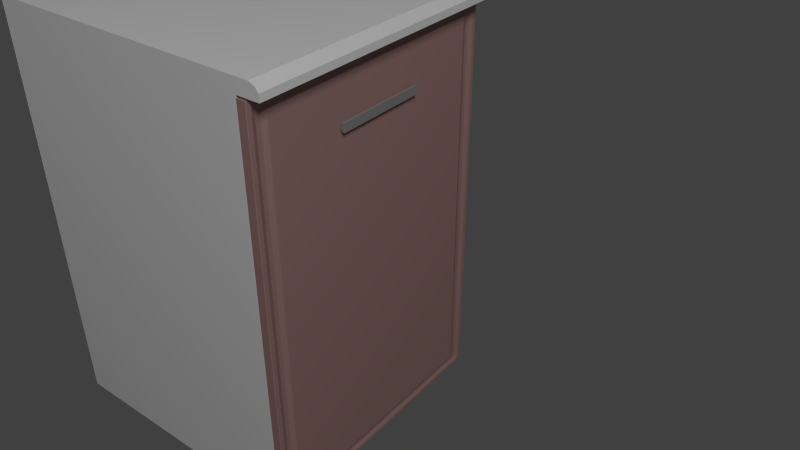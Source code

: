 # Source: szafka.blend  (saved by Blender 2.70.0; exported with 4.5.12 LTS)
import bpy
from mathutils import Matrix  # noqa: F401  (used for matrix-valued properties, if any)

bpy.ops.wm.read_factory_settings(use_empty=True)
scene = bpy.context.scene
scene.name = 'Scene'

# ---- collections
col_collection_1 = bpy.data.collections.new('Collection 1'); scene.collection.children.link(col_collection_1)

# ---- materials (node trees are filled in below, after node groups)
mat_blat = bpy.data.materials.new('Blat')
mat_blat.alpha_threshold = 0.0
mat_blat.diffuse_color = (1.0, 1.0, 1.0, 1.0)
mat_blat.roughness = 0.5
mat_blat.line_color = (0.0, 0.0, 0.0, 1.0)
mat_szafki = bpy.data.materials.new('Szafki')
mat_szafki.alpha_threshold = 0.0
mat_szafki.diffuse_color = (0.4672, 0.2836, 0.2634, 1.0)
mat_szafki.roughness = 0.5
mat_szafki.line_color = (0.0, 0.0, 0.0, 1.0)
mat_aluminium = bpy.data.materials.new('Aluminium')
mat_aluminium.alpha_threshold = 0.0
mat_aluminium.diffuse_color = (0.3264, 0.3264, 0.3264, 1.0)
mat_aluminium.roughness = 0.5
mat_aluminium.line_color = (0.0, 0.0, 0.0, 1.0)

# ---- material node trees

# ---- world
world_world = bpy.data.worlds.new('World'); scene.world = world_world
world_world.color = (0.05088, 0.05088, 0.05088)
world_world.use_sun_shadow = False
world_world.sun_shadow_jitter_overblur = 0.0
world_world.cycles.sampling_method = 'MANUAL'
world_world.cycles.sample_map_resolution = 256

# ---- cameras
cam_camera = bpy.data.cameras.new('Camera')
cam_camera.clip_end = 100.0
cam_camera.lens = 35.0
cam_camera.sensor_width = 32.0
cam_camera.sensor_height = 18.0
cam_camera.ortho_scale = 7.314
cam_camera.dof.focus_distance = 0.0
cam_camera.dof.aperture_fstop = 128.0

# ---- lights
light_area = bpy.data.lights.new('Area', 'AREA')
light_area.transmission_factor = 0.0
light_area.energy = 78.54
light_area.shadow_buffer_clip_start = 0.5
light_area.shadow_soft_size = 1.0
light_area.shadow_maximum_resolution = 0.006
light_area.use_absolute_resolution = True
light_area.size = 1.0
light_area.size_y = 0.1
light_area.cycles.use_multiple_importance_sampling = False

# ---- meshes
me_cube_003 = bpy.data.meshes.new('Cube.003')
me_cube_003.from_pydata([(-0.6, -0.2, -1.0), (-0.6, 0.4, -1.0), (0.0, 0.4, -1.0), (0.0, -0.2, -1.0), (-0.6, -0.2, -0.1), (-0.6, 0.4, -0.1), (0.0, 0.4, -0.1), (0.0, -0.2, -0.1), (-0.6, -0.2, -0.1), (-0.6, 0.4, -0.1), (0.03, 0.4, -0.1), (0.03, -0.2, -0.1), (-0.6, -0.2, -0.07), (-0.6, 0.4, -0.07), (0.03, 0.4, -0.07), (0.03, -0.2, -0.07), (0.05, 0.4, -0.1), (0.05, -0.2, -0.1), (0.04354, 0.4, -0.07574), (0.04354, -0.2, -0.07574), (0.05, -0.2, -0.085), (0.05, 0.4, -0.085)], [], [(4, 5, 1, 0), (5, 6, 2, 1), (6, 7, 3, 2), (7, 4, 0, 3), (0, 1, 2, 3), (4, 7, 11, 8), (8, 11, 15, 12), (7, 6, 10, 11), (6, 5, 9, 10), (5, 4, 8, 9), (15, 14, 13, 12), (10, 14, 18, 21, 16), (10, 9, 13, 14), (9, 8, 12, 13), (20, 21, 18, 19), (15, 11, 17, 20, 19), (14, 15, 19, 18), (11, 10, 16, 17), (17, 16, 21, 20)])
me_cube_003.materials.append(mat_blat)
me_cube_003.use_remesh_preserve_volume = False
me_cube_003.use_remesh_preserve_attributes = False
me_cube_003.use_mirror_vertex_groups = False
me_cube_003.update()
me_cube_002 = bpy.data.meshes.new('Cube.002')
me_cube_002.from_pydata([(0.0, -0.6, -0.45), (0.0, 0.0, -0.45), (0.02, 0.0, -0.45), (0.02, -0.6, -0.45), (0.0, -0.6, 0.45), (0.0, 0.0, 0.45), (0.02, 0.0, 0.45), (0.02, -0.6, 0.45), (0.02, 0.0, 0.42), (0.02, 0.0, -0.42), (0.02, -0.04, 0.45), (0.02, -0.56, 0.45), (0.02, -0.6, 0.42), (0.02, -0.6, -0.42), (0.02, -0.56, -0.45), (0.02, -0.04, -0.45), (0.02, -0.04, 0.42), (0.02, -0.04, -0.42), (0.02, -0.56, 0.42), (0.02, -0.56, -0.42), (0.02, 0.0, -0.4275), (0.02, 0.0, -0.435), (0.02, 0.0, -0.4425), (0.02, -0.57, 0.45), (0.02, -0.58, 0.45), (0.02, -0.59, 0.45), (0.02, -0.6, -0.4275), (0.02, -0.6, -0.435), (0.02, -0.6, -0.4425), (0.02, -0.03, -0.45), (0.02, -0.02, -0.45), (0.02, -0.01, -0.45), (0.02, 0.0, 0.4275), (0.02, 0.0, 0.435), (0.02, 0.0, 0.4425), (0.02, 0.0, -0.21), (0.02, 0.0, 5.96e-08), (0.02, 0.0, 0.21), (0.02, -0.03, 0.45), (0.02, -0.02, 0.45), (0.02, -0.01, 0.45), (0.02, -0.43, 0.45), (0.02, -0.3, 0.45), (0.02, -0.17, 0.45), (0.02, -0.6, 0.4275), (0.02, -0.6, 0.435), (0.02, -0.6, 0.4425), (0.02, -0.6, -0.21), (0.02, -0.6, 5.96e-08), (0.02, -0.6, 0.21), (0.02, -0.57, -0.45), (0.02, -0.58, -0.45), (0.02, -0.59, -0.45), (0.02, -0.17, -0.45), (0.02, -0.3, -0.45), (0.02, -0.43, -0.45), (0.01553, -0.04, -0.4275), (0.01553, -0.04, -0.435), (0.02, -0.04, -0.4425), (0.01553, -0.04, 0.4275), (0.01553, -0.04, 0.435), (0.02, -0.04, 0.4425), (0.02, -0.04, -0.21), (0.02, -0.04, 5.96e-08), (0.02, -0.04, 0.21), (0.01553, -0.56, -0.4275), (0.01553, -0.56, -0.435), (0.02, -0.56, -0.4425), (0.01553, -0.56, 0.4275), (0.01553, -0.56, 0.435), (0.02, -0.56, 0.4425), (0.02, -0.56, -0.21), (0.02, -0.56, 5.96e-08), (0.02, -0.56, 0.21), (0.01553, -0.03, 0.42), (0.01553, -0.02, 0.42), (0.02, -0.01, 0.42), (0.01553, -0.03, -0.42), (0.01553, -0.02, -0.42), (0.02, -0.01, -0.42), (0.02, -0.43, 0.42), (0.02, -0.3, 0.42), (0.02, -0.17, 0.42), (0.02, -0.43, -0.42), (0.02, -0.3, -0.42), (0.02, -0.17, -0.42), (0.02, -0.59, 0.42), (0.01553, -0.58, 0.42), (0.01553, -0.57, 0.42), (0.02, -0.59, -0.42), (0.01553, -0.58, -0.42), (0.01553, -0.57, -0.42), (0.01553, -0.57, -0.4275), (0.01553, -0.57, -0.435), (0.02, -0.57, -0.4425), (0.01553, -0.58, -0.4275), (0.01553, -0.58, -0.435), (0.02, -0.58, -0.4425), (0.02, -0.59, -0.4275), (0.02, -0.59, -0.435), (0.02, -0.59, -0.4425), (0.02, -0.01, -0.4275), (0.02, -0.01, -0.435), (0.02, -0.01, -0.4425), (0.01553, -0.02, -0.4275), (0.01553, -0.02, -0.435), (0.02, -0.02, -0.4425), (0.01553, -0.03, -0.4275), (0.01553, -0.03, -0.435), (0.02, -0.03, -0.4425), (0.01553, -0.17, -0.4275), (0.01553, -0.17, -0.435), (0.02, -0.17, -0.4425), (0.01553, -0.3, -0.4275), (0.01553, -0.3, -0.435), (0.02, -0.3, -0.4425), (0.01553, -0.43, -0.4275), (0.01553, -0.43, -0.435), (0.02, -0.43, -0.4425), (0.02, -0.01, 0.4425), (0.02, -0.01, 0.435), (0.02, -0.01, 0.4275), (0.02, -0.02, 0.4425), (0.01553, -0.02, 0.435), (0.01553, -0.02, 0.4275), (0.02, -0.03, 0.4425), (0.01553, -0.03, 0.435), (0.01553, -0.03, 0.4275), (0.02, -0.01, 0.21), (0.02, -0.01, 2.98e-08), (0.02, -0.01, -0.21), (0.01553, -0.02, 0.21), (0.01553, -0.02, 2.98e-08), (0.01553, -0.02, -0.21), (0.01553, -0.03, 0.21), (0.01553, -0.03, 2.98e-08), (0.01553, -0.03, -0.21), (0.02, -0.17, 0.4425), (0.01553, -0.17, 0.435), (0.01553, -0.17, 0.4275), (0.02, -0.3, 0.4425), (0.01553, -0.3, 0.435), (0.01553, -0.3, 0.4275), (0.02, -0.43, 0.4425), (0.01553, -0.43, 0.435), (0.01553, -0.43, 0.4275), (0.02, -0.17, 0.21), (0.02, -0.17, 2.98e-08), (0.02, -0.17, -0.21), (0.02, -0.3, 0.21), (0.02, -0.3, 2.98e-08), (0.02, -0.3, -0.21), (0.02, -0.43, 0.21), (0.02, -0.43, 2.98e-08), (0.02, -0.43, -0.21), (0.02, -0.57, 0.4425), (0.01553, -0.57, 0.435), (0.01553, -0.57, 0.4275), (0.02, -0.58, 0.4425), (0.01553, -0.58, 0.435), (0.01553, -0.58, 0.4275), (0.02, -0.59, 0.4425), (0.02, -0.59, 0.435), (0.02, -0.59, 0.4275), (0.01553, -0.57, 0.21), (0.01553, -0.57, 2.98e-08), (0.01553, -0.57, -0.21), (0.01553, -0.58, 0.21), (0.01553, -0.58, 2.98e-08), (0.01553, -0.58, -0.21), (0.02, -0.59, 0.21), (0.02, -0.59, 2.98e-08), (0.02, -0.59, -0.21)], [], [(4, 5, 1, 0), (5, 6, 34, 33, 32, 8, 37, 36, 35, 9, 20, 21, 22, 2, 1), (100, 28, 3, 52), (7, 4, 0, 3, 28, 27, 26, 13, 47, 48, 49, 12, 44, 45, 46), (0, 1, 2, 31, 30, 29, 15, 53, 54, 55, 14, 50, 51, 52, 3), (7, 25, 24, 23, 11, 41, 42, 43, 10, 38, 39, 40, 6, 5, 4), (109, 58, 15, 29), (118, 67, 14, 55), (127, 59, 16, 74), (136, 62, 17, 77), (145, 68, 18, 80), (154, 71, 19, 83), (163, 44, 12, 86), (172, 47, 13, 89), (67, 94, 50, 14), (94, 97, 51, 50), (97, 100, 52, 51), (19, 91, 92, 65), (65, 92, 93, 66), (66, 93, 94, 67), (91, 90, 95, 92), (92, 95, 96, 93), (93, 96, 97, 94), (90, 89, 98, 95), (95, 98, 99, 96), (96, 99, 100, 97), (89, 13, 26, 98), (98, 26, 27, 99), (99, 27, 28, 100), (22, 103, 31, 2), (103, 106, 30, 31), (106, 109, 29, 30), (9, 79, 101, 20), (20, 101, 102, 21), (21, 102, 103, 22), (79, 78, 104, 101), (101, 104, 105, 102), (102, 105, 106, 103), (78, 77, 107, 104), (104, 107, 108, 105), (105, 108, 109, 106), (77, 17, 56, 107), (107, 56, 57, 108), (108, 57, 58, 109), (58, 112, 53, 15), (112, 115, 54, 53), (115, 118, 55, 54), (17, 85, 110, 56), (56, 110, 111, 57), (57, 111, 112, 58), (85, 84, 113, 110), (110, 113, 114, 111), (111, 114, 115, 112), (84, 83, 116, 113), (113, 116, 117, 114), (114, 117, 118, 115), (83, 19, 65, 116), (116, 65, 66, 117), (117, 66, 67, 118), (32, 121, 76, 8), (121, 124, 75, 76), (124, 127, 74, 75), (6, 40, 119, 34), (34, 119, 120, 33), (33, 120, 121, 32), (40, 39, 122, 119), (119, 122, 123, 120), (120, 123, 124, 121), (39, 38, 125, 122), (122, 125, 126, 123), (123, 126, 127, 124), (38, 10, 61, 125), (125, 61, 60, 126), (126, 60, 59, 127), (35, 130, 79, 9), (130, 133, 78, 79), (133, 136, 77, 78), (8, 76, 128, 37), (37, 128, 129, 36), (36, 129, 130, 35), (76, 75, 131, 128), (128, 131, 132, 129), (129, 132, 133, 130), (75, 74, 134, 131), (131, 134, 135, 132), (132, 135, 136, 133), (74, 16, 64, 134), (134, 64, 63, 135), (135, 63, 62, 136), (59, 139, 82, 16), (139, 142, 81, 82), (142, 145, 80, 81), (10, 43, 137, 61), (61, 137, 138, 60), (60, 138, 139, 59), (43, 42, 140, 137), (137, 140, 141, 138), (138, 141, 142, 139), (42, 41, 143, 140), (140, 143, 144, 141), (141, 144, 145, 142), (41, 11, 70, 143), (143, 70, 69, 144), (144, 69, 68, 145), (62, 148, 85, 17), (148, 151, 84, 85), (151, 154, 83, 84), (16, 82, 146, 64), (64, 146, 147, 63), (63, 147, 148, 62), (82, 81, 149, 146), (146, 149, 150, 147), (147, 150, 151, 148), (81, 80, 152, 149), (149, 152, 153, 150), (150, 153, 154, 151), (80, 18, 73, 152), (152, 73, 72, 153), (153, 72, 71, 154), (68, 157, 88, 18), (157, 160, 87, 88), (160, 163, 86, 87), (11, 23, 155, 70), (70, 155, 156, 69), (69, 156, 157, 68), (23, 24, 158, 155), (155, 158, 159, 156), (156, 159, 160, 157), (24, 25, 161, 158), (158, 161, 162, 159), (159, 162, 163, 160), (25, 7, 46, 161), (161, 46, 45, 162), (162, 45, 44, 163), (71, 166, 91, 19), (166, 169, 90, 91), (169, 172, 89, 90), (18, 88, 164, 73), (73, 164, 165, 72), (72, 165, 166, 71), (88, 87, 167, 164), (164, 167, 168, 165), (165, 168, 169, 166), (87, 86, 170, 167), (167, 170, 171, 168), (168, 171, 172, 169), (86, 12, 49, 170), (170, 49, 48, 171), (171, 48, 47, 172)])
me_cube_002.materials.append(mat_szafki)
me_cube_002.use_remesh_preserve_volume = False
me_cube_002.use_remesh_preserve_attributes = False
me_cube_002.use_mirror_vertex_groups = False
me_cube_002.update()
me_cube_004 = bpy.data.meshes.new('Cube.004')
me_cube_004.from_pydata([(-0.094, -0.1, 0.08), (-0.094, 0.1, 0.08), (-0.09, 0.1, 0.08), (-0.09, -0.1, 0.08), (-0.094, -0.1, 0.1), (-0.094, 0.1, 0.1), (-0.09, 0.1, 0.1), (-0.09, -0.1, 0.1), (-0.1, -0.1, 0.08528), (-0.1, 0.1, 0.08528), (-0.1, -0.1, 0.09472), (-0.1, 0.1, 0.09472)], [], [(1, 0, 8, 9), (5, 6, 2, 1), (6, 7, 3, 2), (7, 4, 0, 3), (0, 1, 2, 3), (7, 6, 5, 4), (10, 11, 9, 8), (5, 1, 9, 11), (4, 5, 11, 10), (0, 4, 10, 8)])
me_cube_004.materials.append(mat_aluminium)
me_cube_004.use_remesh_preserve_volume = False
me_cube_004.use_remesh_preserve_attributes = False
me_cube_004.use_mirror_vertex_groups = False
me_cube_004.update()

# ---- objects
ob_area = bpy.data.objects.new('Area', light_area)
ob_szafka = bpy.data.objects.new('Szafka', me_cube_003)
ob_drzwiczki = bpy.data.objects.new('Drzwiczki', me_cube_002)
ob_uchwyt = bpy.data.objects.new('Uchwyt', me_cube_004)
ob_camera = bpy.data.objects.new('Camera', cam_camera)

# ---- transforms, parenting, visibility, modifiers, constraints
ob_area.location = (2.591, -2.339, 4.091)
ob_area.rotation_euler = (0.5825, 0.6918, 1.113e-07)
ob_area.lineart.crease_threshold = 0.0
ob_szafka.location = (0.0, -0.1, 1.0)
ob_szafka.lineart.crease_threshold = 0.0
ob_drzwiczki.parent = ob_szafka
ob_drzwiczki.matrix_parent_inverse = Matrix(((1.0, 0.0, 0.0, 0.0), (0.0, 1.0, 0.0, 0.1), (0.0, 0.0, 1.0, -1.0), (0.0, 0.0, 0.0, 1.0)))
ob_drzwiczki.location = (0.0, 0.3, 0.4477)
ob_drzwiczki.scale = (1.0, 1.0, 0.9949)
ob_drzwiczki.lineart.crease_threshold = 0.0
_m = ob_drzwiczki.modifiers.new('Bevel', 'BEVEL')
_m.width = 0.001
_m.width_pct = 0.001
_m.limit_method = 'NONE'
_m.profile = 0.5515
_m.spread = 0.0
ob_uchwyt.parent = ob_drzwiczki
ob_uchwyt.matrix_parent_inverse = Matrix(((1.0, 0.0, 0.0, 0.0), (0.0, 1.0, 0.0, -0.3), (0.0, 0.0, 1.005, -0.45), (0.0, 0.0, 0.0, 1.0)))
ob_uchwyt.location = (0.12, 2.98e-08, 0.6877)
ob_uchwyt.lineart.crease_threshold = 0.0
_m = ob_uchwyt.modifiers.new('Bevel', 'BEVEL')
_m.width = 0.001
_m.width_pct = 0.001
_m.segments = 2
_m.limit_method = 'NONE'
_m.spread = 0.0
ob_camera.location = (0.9065, -1.077, 1.421)
ob_camera.rotation_euler = (1.004, -4.777e-08, 0.6608)
ob_camera.scale = (1.0, 1.0, 1.0)
ob_camera.lock_rotations_4d = False
ob_camera.empty_display_type = 'ARROWS'
ob_camera.color = (0.0, 0.0, 0.0, 0.0)
ob_camera.display_type = 'WIRE'
ob_camera.lineart.crease_threshold = 0.0

# ---- collection membership
col_collection_1.objects.link(ob_area)
col_collection_1.objects.link(ob_szafka)
col_collection_1.objects.link(ob_drzwiczki)
col_collection_1.objects.link(ob_uchwyt)
col_collection_1.objects.link(ob_camera)

# ---- scene / render settings (as saved in the file)
scene.camera = ob_camera
scene.frame_start = 1; scene.frame_end = 250; scene.frame_set(1)
scene.render.engine = 'BLENDER_EEVEE_NEXT'
scene.render.resolution_percentage = 50
scene.render.dither_intensity = 0.0
scene.cycles.use_denoising = False
scene.cycles.samples = 10
scene.cycles.sampling_pattern = 'TABULATED_SOBOL'
scene.cycles.light_sampling_threshold = 0.0
scene.cycles.use_adaptive_sampling = False
scene.cycles.use_light_tree = False
scene.cycles.blur_glossy = 0.0
scene.cycles.volume_bounces = 1
scene.cycles.pixel_filter_type = 'GAUSSIAN'
scene.cycles.sample_clamp_indirect = 0.0
scene.view_settings.view_transform = 'Standard'
bpy.context.view_layer.update()
